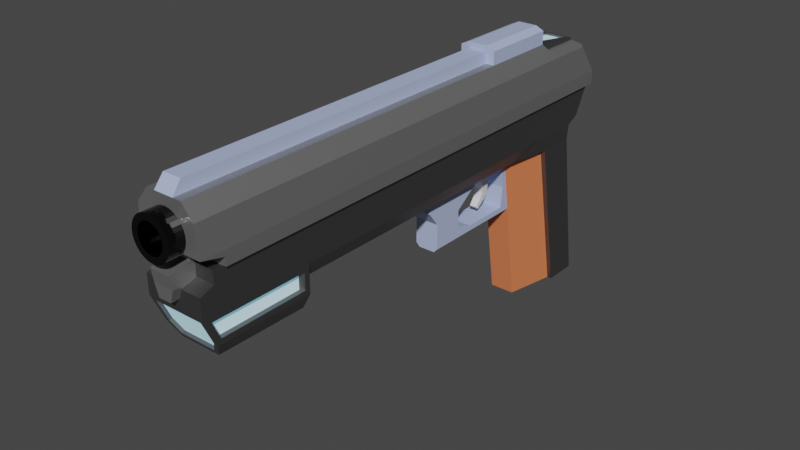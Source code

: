 # Source: pistol.blend  (saved by Blender 3.3.6; exported with 4.5.12 LTS)
import bpy
from mathutils import Matrix  # noqa: F401  (used for matrix-valued properties, if any)

bpy.ops.wm.read_factory_settings(use_empty=True)
scene = bpy.context.scene
scene.name = 'Scene'

# ---- collections
col_collection = bpy.data.collections.new('Collection'); scene.collection.children.link(col_collection)

# ---- materials (node trees are filled in below, after node groups)
mat_metal2 = bpy.data.materials.new('Metal2')
mat_wood = bpy.data.materials.new('Wood')
mat_wood.alpha_threshold = 0.0
mat_wood.roughness = 0.5
mat_wood.line_color = (0.0, 0.0, 0.0, 1.0)
mat_metal3 = bpy.data.materials.new('Metal3')
mat_metal3.alpha_threshold = 0.0
mat_metal3.roughness = 0.5
mat_metal3.line_color = (0.0, 0.0, 0.0, 1.0)
mat_display = bpy.data.materials.new('Display')
mat_metal = bpy.data.materials.new('Metal')
mat_metal.alpha_threshold = 0.0
mat_metal.roughness = 0.5
mat_metal.line_color = (0.0, 0.0, 0.0, 1.0)
mat_black = bpy.data.materials.new('Black')

# ---- material node trees
mat_metal2.use_nodes = True; mat_metal2.node_tree.nodes.clear()
_N = mat_metal2.node_tree.nodes; _L = mat_metal2.node_tree.links
n0 = _N.new('ShaderNodeBsdfPrincipled'); n0.name = 'Principled BSDF'; n0.location = (10, 300)
n0.distribution = 'GGX'
n0.subsurface_method = 'RANDOM_WALK_SKIN'
n0.inputs[0].default_value = (0.1902, 0.1902, 0.1902, 1.0)
n0.inputs[1].default_value = 0.9534
n0.inputs[3].default_value = 1.45
n0.inputs[27].default_value = (0.0, 0.0, 0.0, 1.0)
n0.inputs[28].default_value = 1.0
n1 = _N.new('ShaderNodeOutputMaterial'); n1.name = 'Material Output'; n1.location = (300, 300)
_L.new(n0.outputs[0], n1.inputs[0])
n1.is_active_output = True
mat_wood.use_nodes = True; mat_wood.node_tree.nodes.clear()
_N = mat_wood.node_tree.nodes; _L = mat_wood.node_tree.links
n0 = _N.new('ShaderNodeOutputMaterial'); n0.name = 'Material Output'; n0.location = (300, 300)
n1 = _N.new('ShaderNodeBsdfPrincipled'); n1.name = 'Principled BSDF'; n1.location = (10, 300)
n1.distribution = 'GGX'
n1.subsurface_method = 'RANDOM_WALK_SKIN'
n1.inputs[0].default_value = (0.8, 0.2119, 0.08441, 1.0)
n1.inputs[3].default_value = 1.45
n1.inputs[27].default_value = (0.0, 0.0, 0.0, 1.0)
n1.inputs[28].default_value = 1.0
_L.new(n1.outputs[0], n0.inputs[0])
n0.is_active_output = True
mat_metal3.use_nodes = True; mat_metal3.node_tree.nodes.clear()
_N = mat_metal3.node_tree.nodes; _L = mat_metal3.node_tree.links
n0 = _N.new('ShaderNodeOutputMaterial'); n0.name = 'Material Output'; n0.location = (300, 300)
n1 = _N.new('ShaderNodeBsdfPrincipled'); n1.name = 'Principled BSDF'; n1.location = (10, 300)
n1.distribution = 'GGX'
n1.subsurface_method = 'RANDOM_WALK_SKIN'
n1.inputs[0].default_value = (0.4498, 0.5265, 0.8, 1.0)
n1.inputs[3].default_value = 1.45
n1.inputs[27].default_value = (0.0, 0.0, 0.0, 1.0)
n1.inputs[28].default_value = 1.0
_L.new(n1.outputs[0], n0.inputs[0])
n0.is_active_output = True
mat_display.use_nodes = True; mat_display.node_tree.nodes.clear()
_N = mat_display.node_tree.nodes; _L = mat_display.node_tree.links
n0 = _N.new('ShaderNodeBsdfPrincipled'); n0.name = 'Principled BSDF'; n0.location = (10, 300)
n0.distribution = 'GGX'
n0.subsurface_method = 'RANDOM_WALK_SKIN'
n0.inputs[3].default_value = 1.45
n0.inputs[13].default_value = 0.3083
n0.inputs[27].default_value = (0.1127, 0.3199, 0.42, 1.0)
n0.inputs[28].default_value = 1.0
n1 = _N.new('ShaderNodeOutputMaterial'); n1.name = 'Material Output'; n1.location = (300, 300)
_L.new(n0.outputs[0], n1.inputs[0])
n1.is_active_output = True
mat_metal.use_nodes = True; mat_metal.node_tree.nodes.clear()
_N = mat_metal.node_tree.nodes; _L = mat_metal.node_tree.links
n0 = _N.new('ShaderNodeOutputMaterial'); n0.name = 'Material Output'; n0.location = (300, 300)
n1 = _N.new('ShaderNodeBsdfPrincipled'); n1.name = 'Principled BSDF'; n1.location = (10, 300)
n1.distribution = 'GGX'
n1.subsurface_method = 'RANDOM_WALK_SKIN'
n1.inputs[0].default_value = (0.4109, 0.4109, 0.4109, 1.0)
n1.inputs[1].default_value = 0.8394
n1.inputs[3].default_value = 1.45
n1.inputs[27].default_value = (0.0, 0.0, 0.0, 1.0)
n1.inputs[28].default_value = 1.0
_L.new(n1.outputs[0], n0.inputs[0])
n0.is_active_output = True
mat_black.use_nodes = True; mat_black.node_tree.nodes.clear()
_N = mat_black.node_tree.nodes; _L = mat_black.node_tree.links
n0 = _N.new('ShaderNodeBsdfPrincipled'); n0.name = 'Principled BSDF'; n0.location = (10, 300)
n0.distribution = 'GGX'
n0.subsurface_method = 'RANDOM_WALK_SKIN'
n0.inputs[0].default_value = (0.04955, 0.04955, 0.04955, 1.0)
n0.inputs[1].default_value = 1.0
n0.inputs[2].default_value = 0.09585
n0.inputs[3].default_value = 1.45
n0.inputs[27].default_value = (0.0, 0.0, 0.0, 1.0)
n0.inputs[28].default_value = 1.0
n1 = _N.new('ShaderNodeOutputMaterial'); n1.name = 'Material Output'; n1.location = (300, 300)
_L.new(n0.outputs[0], n1.inputs[0])
n1.is_active_output = True

# ---- world
world_world = bpy.data.worlds.new('World'); scene.world = world_world
world_world.use_nodes = True; world_world.node_tree.nodes.clear()
_N = world_world.node_tree.nodes; _L = world_world.node_tree.links
n0 = _N.new('ShaderNodeOutputWorld'); n0.name = 'World Output'; n0.location = (300, 300)
n1 = _N.new('ShaderNodeBackground'); n1.name = 'Background'; n1.location = (10, 300)
n1.inputs[0].default_value = (0.05088, 0.05088, 0.05088, 1.0)
_L.new(n1.outputs[0], n0.inputs[0])
n0.is_active_output = True
world_world.color = (0.05088, 0.05088, 0.05088)
world_world.use_sun_shadow = False
world_world.sun_shadow_jitter_overblur = 0.0

# ---- meshes
me_cube_002 = bpy.data.meshes.new('Cube.002')
me_cube_002.from_pydata([(-0.2844, -3.266, -0.3045), (-0.2006, 0.4346, -0.2426), (-0.2844, 0.7761, 0.2561), (0.2844, -3.266, -0.3045), (0.2006, 0.4346, -0.2426), (0.2844, 0.7761, 0.2561), (-0.2844, -3.341, -0.1394), (-0.2844, 0.7761, -0.08765), (0.2844, 0.7761, -0.08765), (0.2844, -3.341, -0.1394), (-0.2006, -2.365, -0.2426), (-0.2844, -2.365, 0.2561), (0.2006, -2.365, -0.2426), (0.2844, -2.365, 0.2561), (0.2844, -2.417, -0.1394), (-0.2844, -2.417, -0.1394), (-0.2006, -2.365, -0.5042), (-0.1748, -3.251, -0.4577), (0.1748, -3.251, -0.4577), (0.2844, -2.417, -0.2979), (0.2006, -2.365, -0.5042), (-0.2844, -2.417, -0.2979), (0.2844, -3.421, 0.09309), (0.2844, -3.288, 0.2561), (-0.2844, -3.421, 0.09309), (-0.2844, -3.288, 0.2561), (-0.2844, -3.288, 0.1416), (0.2844, -3.288, 0.1416), (-0.2844, 1.335, 0.2561), (0.2844, 1.335, 0.2561), (0.2411, -3.403, -0.1271), (0.2411, -3.303, -0.3466), (-0.2411, -3.303, -0.3466), (-0.2411, -3.403, -0.1271), (0.2844, -2.365, -0.08765), (0.2844, -2.365, -0.3492), (-0.2844, -2.365, -0.08765), (-0.2844, -2.365, -0.3492), (0.2433, -3.314, -0.144), (0.2433, -3.243, -0.2998), (-0.2433, -3.243, -0.2998), (-0.2433, -3.314, -0.144), (0.2433, -2.442, -0.144), (0.2433, -2.442, -0.2935), (-0.2433, -2.442, -0.144), (-0.2433, -2.442, -0.2935), (0.271, 0.885, -0.2426), (-0.271, 0.885, -0.2426), (-0.271, 1.171, -1.776), (0.271, 1.171, -1.776), (-0.1232, 0.4346, -0.2426), (0.1232, 0.4346, -0.2426), (-0.1232, 0.671, -1.776), (0.1232, 0.671, -1.776), (0.2241, 0.885, -0.2426), (-0.2241, 0.885, -0.2426), (-0.2241, 1.171, -1.776), (0.2241, 1.171, -1.776), (-0.09897, -1.313, 0.1323), (0.09897, -1.313, 0.1323), (-0.06073, -1.313, 0.01977), (0.06073, -1.313, 0.01977), (0.09538, 1.409, 0.1929), (-0.09538, 1.409, 0.1929), (0.09538, 1.455, 0.1357), (-0.09538, 1.455, 0.1357), (-0.09034, -3.421, 0.09309), (0.06073, -3.421, 0.005959), (0.09034, -3.421, 0.09309), (-0.06073, -3.421, 0.005959), (-0.09897, -3.35, 0.1189), (-0.09897, -3.288, 0.1416), (0.09897, -3.35, 0.1189), (0.09897, -3.288, 0.1416), (-0.09538, 1.547, 0.1356), (-0.09538, 1.577, 0.1928), (-0.09538, 1.61, 0.2561), (0.09538, 1.577, 0.1928), (0.09538, 1.61, 0.2561), (0.09538, 1.547, 0.1356), (-0.09538, 1.409, 0.2561), (0.09538, 1.409, 0.2561), (0.09897, -3.288, 0.2155), (-0.09897, -3.288, 0.2155), (0.09897, -3.288, 0.2561), (-0.09897, -3.288, 0.2561), (-0.09897, -2.365, 0.2561), (0.09897, -2.365, 0.2561), (-0.09897, -3.2, 0.2561), (0.09897, -3.2, 0.2561), (-0.09897, -1.264, 0.2561), (0.09897, -1.264, 0.2561), (-0.2844, -3.299, -0.3565), (-0.2844, -3.421, -0.08765), (0.2844, -3.421, -0.08765), (0.2844, -3.299, -0.3565), (-0.2006, -3.233, -0.4969), (0.2006, -3.233, -0.4969), (0.2411, -3.275, -0.3334), (-0.2411, -3.275, -0.3334), (-0.2411, -3.375, -0.1139), (0.2411, -3.375, -0.1139), (-0.1748, -3.223, -0.4445), (0.1748, -3.223, -0.4445), (-0.2183, 1.335, -0.2426), (-0.271, 1.277, -0.2426), (0.2183, 1.335, -0.2426), (0.271, 1.277, -0.2426), (-0.2844, 1.276, -0.08765), (-0.2317, 1.335, -0.08765), (0.2844, 1.276, -0.08765), (0.2317, 1.335, -0.08765), (-0.2317, 1.61, 0.2561), (-0.2844, 1.551, 0.2561), (0.2844, 1.551, 0.2561), (0.2317, 1.61, 0.2561), (-0.2844, 1.399, -0.03014), (-0.2317, 1.458, -0.03153), (0.2844, 1.399, -0.03014), (0.2317, 1.458, -0.03153), (-0.271, 1.515, -1.776), (-0.2183, 1.573, -1.776), (0.2183, 1.573, -1.776), (0.271, 1.515, -1.776)], [], [(36, 11, 2, 7), (8, 46, 107, 110), (34, 13, 23, 27, 22, 94), (17, 18, 103, 102), (6, 15, 44, 41), (111, 109, 117, 119), (10, 36, 7, 1), (12, 34, 35, 20), (4, 8, 34, 12), (1, 4, 12, 10), (8, 5, 13, 34), (93, 24, 26, 25, 11, 36), (16, 20, 97, 96), (20, 35, 95, 97), (96, 92, 37, 16), (31, 30, 101, 98), (21, 0, 40, 45), (36, 10, 16, 37), (10, 12, 20, 16), (66, 24, 93, 94, 22, 68, 67, 69), (71, 26, 24, 66, 70), (68, 22, 27, 73, 72), (7, 2, 28, 108), (47, 7, 108, 105), (29, 110, 118, 114), (2, 5, 29, 28), (1, 7, 47), (5, 8, 110, 29), (49, 48, 120, 121, 122, 123), (115, 119, 117, 112, 76, 75, 74, 79, 77, 78), (112, 113, 28, 29, 114, 115, 78, 81, 80, 76), (108, 28, 113, 116), (3, 9, 94, 95), (6, 0, 92, 93), (9, 14, 34, 94), (14, 19, 35, 34), (15, 6, 93, 36), (21, 15, 36, 37), (0, 21, 37, 92), (19, 3, 95, 35), (41, 44, 45, 40), (42, 38, 39, 43), (14, 9, 38, 42), (9, 3, 39, 38), (3, 19, 43, 39), (15, 21, 45, 44), (19, 14, 42, 43), (0, 6, 41, 40), (25, 26, 71, 83, 85), (73, 27, 23, 84, 82), (4, 1, 50, 51), (104, 109, 111, 106), (46, 4, 51, 54), (48, 47, 105, 120), (46, 8, 4), (107, 46, 49, 123), (47, 48, 56, 55), (53, 52, 56, 57), (51, 50, 52, 53), (50, 55, 56, 52), (57, 54, 51, 53), (1, 47, 55, 50), (49, 46, 54, 57), (11, 25, 85, 88, 86), (84, 23, 13, 87, 89), (87, 13, 5, 2, 11, 86, 90, 91), (71, 70, 58, 90, 86, 88, 83), (58, 59, 91, 90), (84, 89, 82), (66, 69, 60, 58, 70), (85, 83, 88), (91, 59, 72, 73, 82, 89, 87), (67, 61, 60, 69), (59, 61, 67, 68, 72), (58, 60, 61, 59), (62, 63, 80, 81), (78, 77, 62, 81), (80, 63, 75, 76), (74, 65, 64, 79), (63, 65, 74, 75), (64, 62, 77, 79), (62, 64, 65, 63), (32, 33, 93, 92), (30, 31, 95, 94), (33, 30, 94, 93), (17, 32, 92, 96), (18, 17, 96, 97), (31, 18, 97, 95), (98, 101, 100, 99), (98, 99, 102, 103), (30, 33, 100, 101), (33, 32, 99, 100), (18, 31, 98, 103), (32, 17, 102, 99), (105, 108, 109, 104), (108, 116, 117, 109), (107, 123, 122, 106), (111, 119, 118, 110), (114, 118, 119, 115), (106, 111, 110, 107), (112, 117, 116, 113), (104, 121, 120, 105), (104, 106, 122, 121)])
me_cube_002.polygons.foreach_set('material_index', [0, 0, 0, 0, 0, 0, 0, 0, 0, 0, 0, 0, 0, 0, 0, 0, 0, 0, 0, 0, 0, 0, 0, 0, 0, 0, 0, 0, 0, 0, 0, 0, 0, 0, 0, 0, 0, 0, 0, 0, 3, 3, 0, 0, 0, 0, 0, 0, 0, 0, 0, 0, 0, 0, 0, 0, 0, 1, 1, 1, 1, 0, 0, 0, 0, 0, 0, 0, 0, 0, 0, 0, 0, 0, 0, 0, 0, 0, 0, 0, 0, 0, 0, 0, 0, 0, 0, 0, 3, 3, 0, 0, 0, 0, 0, 0, 0, 0, 0, 0, 0, 0, 0])
_uv = me_cube_002.uv_layers.new(name='UVMap')
_uv.uv.foreach_set('vector', [0.5, 0.05972, 0.625, 0.05972, 0.625, 0.25, 0.5, 0.25, 0.5, 0.5, 0.375, 0.5, 0.375, 0.5, 0.5, 0.5, 0.5, 0.6903, 0.625, 0.6903, 0.625, 0.7425, 0.5834, 0.7425, 0.5657, 0.75, 0.5, 0.75, 0.375, 0.9744, 0.375, 0.7756, 0.375, 0.7756, 0.375, 0.9744, 0.5, 0.003288, 0.5, 0.05667, 0.5, 0.05667, 0.5, 0.003288, 0.5, 0.4768, 0.5, 0.2732, 0.5, 0.2732, 0.5, 0.4768, 0.375, 0.05972, 0.5, 0.05972, 0.5, 0.25, 0.375, 0.25, 0.375, 0.6903, 0.5, 0.6903, 0.5, 0.6903, 0.375, 0.6903, 0.375, 0.5, 0.5, 0.5, 0.5, 0.6903, 0.375, 0.6903, 0.125, 0.5, 0.375, 0.5, 0.375, 0.6903, 0.125, 0.6903, 0.5, 0.5, 0.625, 0.5, 0.625, 0.6903, 0.5, 0.6903, 0.5, 0.0, 0.5657, 0.0, 0.5834, 0.007524, 0.625, 0.007524, 0.625, 0.05972, 0.5, 0.05972, 0.125, 0.6903, 0.375, 0.6903, 0.375, 0.75, 0.125, 0.75, 0.375, 0.6903, 0.5, 0.6903, 0.5, 0.75, 0.375, 0.75, 0.375, 0.0, 0.5, 0.0, 0.5, 0.05972, 0.375, 0.05972, 0.375, 0.7709, 0.4817, 0.769, 0.4817, 0.769, 0.375, 0.7709, 0.5, 0.05654, 0.5, 0.003425, 0.5, 0.003425, 0.5, 0.05654, 0.5, 0.05972, 0.375, 0.05972, 0.375, 0.05972, 0.5, 0.05972, 0.125, 0.6903, 0.375, 0.6903, 0.375, 0.6903, 0.125, 0.6903, 0.5657, 0.2559, 0.5657, 0.0, 0.5, 1.0, 0.5, 0.75, 0.5657, 0.75, 0.5657, 0.4941, 0.534, 0.6448, 0.534, 0.5873, 0.5834, 0.2471, 0.5834, 0.007524, 0.5657, 0.0, 0.5657, 0.2559, 0.5751, 0.2459, 0.5657, 0.4941, 0.5657, 0.75, 0.5834, 0.7425, 0.5834, 0.5029, 0.5751, 0.5041, 0.5, 0.25, 0.625, 0.25, 0.625, 0.25, 0.5, 0.25, 0.375, 0.25, 0.5, 0.25, 0.5, 0.25, 0.375, 0.25, 0.625, 0.5, 0.5044, 0.5, 0.5114, 0.5, 0.625, 0.5, 0.875, 0.5, 0.625, 0.5, 0.625, 0.5, 0.875, 0.5, 0.375, 0.25, 0.5, 0.25, 0.375, 0.25, 0.625, 0.5, 0.5, 0.5, 0.5, 0.5, 0.625, 0.5, 0.375, 0.5, 0.125, 0.5, 0.125, 0.5, 0.1493, 0.5, 0.3507, 0.5, 0.375, 0.5, 0.625, 0.4768, 0.5, 0.4768, 0.5, 0.2732, 0.625, 0.2732, 0.625, 0.3331, 0.5975, 0.3331, 0.5726, 0.3331, 0.5726, 0.4169, 0.5975, 0.4169, 0.625, 0.4169, 0.8518, 0.5, 0.875, 0.5, 0.875, 0.5, 0.625, 0.5, 0.625, 0.5, 0.6482, 0.5, 0.7081, 0.5, 0.7081, 0.5, 0.7919, 0.5, 0.7919, 0.5, 0.5044, 0.25, 0.625, 0.25, 0.625, 0.25, 0.5114, 0.25, 0.5, 0.7466, 0.5, 0.7467, 0.5, 0.75, 0.5, 0.75, 0.5, 0.003288, 0.5, 0.003425, 0.5, 0.0, 0.5, 0.0, 0.5, 0.7467, 0.5, 0.6933, 0.5, 0.6903, 0.5, 0.75, 0.5, 0.6933, 0.5, 0.6935, 0.5, 0.6903, 0.5, 0.6903, 0.5, 0.05667, 0.5, 0.003288, 0.5, 0.0, 0.5, 0.05972, 0.5, 0.05654, 0.5, 0.05667, 0.5, 0.05972, 0.5, 0.05972, 0.5, 0.003425, 0.5, 0.05654, 0.5, 0.05972, 0.5, 0.0, 0.5, 0.6935, 0.5, 0.7466, 0.5, 0.75, 0.5, 0.6903, 0.5, 0.003288, 0.5, 0.05667, 0.5, 0.05654, 0.5, 0.003425, 0.5, 0.6933, 0.5, 0.7467, 0.5, 0.7466, 0.5, 0.6935, 0.5, 0.6933, 0.5, 0.7467, 0.5, 0.7467, 0.5, 0.6933, 0.5, 0.7467, 0.5, 0.7466, 0.5, 0.7466, 0.5, 0.7467, 0.5, 0.7466, 0.5, 0.6935, 0.5, 0.6935, 0.5, 0.7466, 0.5, 0.05667, 0.5, 0.05654, 0.5, 0.05654, 0.5, 0.05667, 0.5, 0.6935, 0.5, 0.6933, 0.5, 0.6933, 0.5, 0.6935, 0.5, 0.003425, 0.5, 0.003288, 0.5, 0.003288, 0.5, 0.003425, 0.625, 0.007524, 0.5834, 0.007524, 0.5834, 0.2471, 0.6102, 0.2471, 0.625, 0.2471, 0.5834, 0.5029, 0.5834, 0.7425, 0.625, 0.7425, 0.625, 0.5029, 0.6102, 0.5029, 0.375, 0.5, 0.125, 0.5, 0.125, 0.5, 0.375, 0.5, 0.375, 0.2743, 0.5, 0.2732, 0.5, 0.4768, 0.375, 0.4757, 0.375, 0.5, 0.375, 0.5, 0.375, 0.5, 0.375, 0.5, 0.375, 0.25, 0.375, 0.25, 0.375, 0.25, 0.375, 0.25, 0.375, 0.5, 0.5, 0.5, 0.375, 0.5, 0.375, 0.5, 0.375, 0.5, 0.375, 0.5, 0.375, 0.5, 0.375, 0.25, 0.375, 0.25, 0.375, 0.25, 0.375, 0.25, 0.375, 0.5, 0.125, 0.5, 0.125, 0.5, 0.375, 0.5, 0.375, 0.5, 0.125, 0.5, 0.125, 0.5, 0.375, 0.5, 0.375, 0.25, 0.375, 0.25, 0.375, 0.25, 0.375, 0.25, 0.375, 0.5, 0.375, 0.5, 0.375, 0.5, 0.375, 0.5, 0.375, 0.25, 0.375, 0.25, 0.375, 0.25, 0.375, 0.25, 0.375, 0.5, 0.375, 0.5, 0.375, 0.5, 0.375, 0.5, 0.625, 0.05972, 0.625, 0.007524, 0.625, 0.2471, 0.625, 0.2481, 0.625, 0.2653, 0.625, 0.5029, 0.625, 0.7425, 0.625, 0.6903, 0.625, 0.4847, 0.625, 0.5019, 0.625, 0.4847, 0.625, 0.6903, 0.625, 0.5, 0.625, 0.25, 0.625, 0.05972, 0.625, 0.2653, 0.625, 0.2882, 0.625, 0.4618, 0.2083, 0.7406, 0.2083, 0.7414, 0.2083, 0.625, 0.2083, 0.625, 0.2083, 0.6961, 0.2083, 0.75, 0.2083, 0.75, 0.0, 0.0, 0.0, 0.0, 0.0, 0.0, 0.0, 0.0, 0.3523, 0.6334, 0.2917, 0.75, 0.2917, 0.75, 0.2083, 0.7455, 0.2083, 0.7455, 0.2083, 0.625, 0.2083, 0.625, 0.2083, 0.7414, 0.3073, 0.5215, 0.2083, 0.75, 0.2083, 0.75, 0.2917, 0.625, 0.2917, 0.625, 0.2917, 0.7414, 0.2917, 0.7406, 0.2917, 0.75, 0.2917, 0.75, 0.2917, 0.6961, 0.2917, 0.7455, 0.2917, 0.625, 0.2083, 0.625, 0.2083, 0.7455, 0.2917, 0.625, 0.2917, 0.625, 0.2917, 0.7455, 0.2917, 0.7455, 0.2917, 0.7414, 0.0, 0.0, 0.0, 0.0, 0.0, 0.0, 0.0, 0.0, 0.0, 0.0, 0.0, 0.0, 0.0, 0.0, 0.0, 0.0, 0.0, 0.0, 0.0, 0.0, 0.0, 0.0, 0.0, 0.0, 0.0, 0.0, 0.0, 0.0, 0.0, 0.0, 0.0, 0.0, 0.0, 0.0, 0.0, 0.0, 0.0, 0.0, 0.0, 0.0, 0.0, 0.0, 0.0, 0.0, 0.0, 0.0, 0.0, 0.0, 0.0, 0.0, 0.0, 0.0, 0.0, 0.0, 0.0, 0.0, 0.0, 0.0, 0.0, 0.0, 0.0, 0.0, 0.0, 0.0, 0.375, 0.9791, 0.4817, 0.981, 0.5, 1.0, 0.375, 1.0, 0.4817, 0.769, 0.375, 0.7709, 0.375, 0.75, 0.5, 0.75, 0.4817, 0.981, 0.4817, 0.769, 0.5, 0.75, 0.5, 1.0, 0.375, 0.9744, 0.375, 0.9791, 0.375, 1.0, 0.375, 1.0, 0.375, 0.7756, 0.375, 0.9744, 0.375, 1.0, 0.375, 0.75, 0.375, 0.7709, 0.375, 0.7756, 0.375, 0.75, 0.375, 0.75, 0.375, 0.7709, 0.4817, 0.769, 0.4817, 0.981, 0.375, 0.9791, 0.375, 0.7709, 0.375, 0.9791, 0.375, 0.9744, 0.375, 0.7756, 0.4817, 0.769, 0.4817, 0.981, 0.4817, 0.981, 0.4817, 0.769, 0.4817, 0.981, 0.375, 0.9791, 0.375, 0.9791, 0.4817, 0.981, 0.375, 0.7756, 0.375, 0.7709, 0.375, 0.7709, 0.375, 0.7756, 0.375, 0.9791, 0.375, 0.9744, 0.375, 0.9744, 0.375, 0.9791, 0.375, 0.25, 0.5, 0.25, 0.5, 0.2732, 0.375, 0.2743, 0.5044, 0.25, 0.5114, 0.25, 0.5, 0.2732, 0.5, 0.2732, 0.375, 0.5, 0.375, 0.5, 0.375, 0.4757, 0.375, 0.4757, 0.5, 0.4768, 0.5, 0.4768, 0.5114, 0.5, 0.5044, 0.5, 0.625, 0.5, 0.5114, 0.5, 0.5, 0.4768, 0.625, 0.4768, 0.375, 0.4757, 0.5, 0.4768, 0.5, 0.5, 0.375, 0.5, 0.625, 0.2732, 0.5, 0.2732, 0.5114, 0.25, 0.625, 0.25, 0.375, 0.2743, 0.375, 0.2743, 0.375, 0.25, 0.375, 0.25, 0.375, 0.2743, 0.375, 0.4757, 0.375, 0.4757, 0.375, 0.2743])
me_cube_002.materials.append(mat_metal2)
me_cube_002.materials.append(mat_wood)
me_cube_002.materials.append(mat_metal3)
me_cube_002.materials.append(mat_display)
me_cube_002.update()
me_cube_003 = bpy.data.meshes.new('Cube.003')
me_cube_003.from_pydata([(-0.3181, -3.198, 0.2568), (-0.1768, -3.42, 0.7956), (-0.3181, 0.8822, 0.2568), (-0.1768, 0.8824, 0.7956), (0.3181, -3.198, 0.2568), (0.1768, -3.42, 0.7956), (0.3181, 0.8822, 0.2568), (0.1768, 0.8824, 0.7956), (-0.2833, -3.42, 0.6605), (-0.2833, 0.8824, 0.6605), (0.2833, 0.8824, 0.6605), (0.2833, -3.42, 0.6605), (0.171, 0.8822, 0.2568), (-0.171, 0.8822, 0.2568), (-0.09502, 0.8824, 0.7956), (0.09502, 0.8824, 0.7956), (-0.09897, -3.198, 0.2568), (0.09897, -3.198, 0.2568), (0.09502, -3.42, 0.7956), (-0.09502, -3.42, 0.7956), (0.1523, -3.42, 0.6605), (-0.1523, -3.42, 0.6605), (0.1768, 1.43, 0.6999), (-0.3181, 0.1077, 0.2568), (-0.1768, 0.108, 0.7956), (0.3181, 0.1077, 0.2568), (0.1768, 0.108, 0.7956), (0.2833, 0.108, 0.6605), (-0.2833, 0.108, 0.6605), (0.09502, 0.108, 0.7956), (-0.09502, 0.108, 0.7956), (-0.09897, -1.264, 0.2568), (0.09897, -1.264, 0.2568), (0.08911, -3.334, 0.906), (-0.08911, -3.334, 0.906), (0.08911, 0.1164, 0.906), (-0.08911, 0.1164, 0.906), (-0.3181, 0.8822, 0.3895), (0.3181, 0.8822, 0.3895), (0.3181, -3.42, 0.3895), (-0.3181, -3.42, 0.3895), (-0.1768, 1.43, 0.6999), (0.09897, -3.42, 0.3895), (-0.09897, -3.42, 0.3895), (-0.3181, 0.1077, 0.3895), (0.3181, 0.1077, 0.3895), (-0.3181, -3.198, 0.3363), (0.3181, -3.198, 0.3363), (-0.3181, 0.991, 0.2568), (-0.1768, 0.9912, 0.7), (0.3181, 0.991, 0.2568), (0.1768, 0.9912, 0.7), (-0.2833, 0.9912, 0.6604), (0.2833, 0.9912, 0.6604), (0.09538, 1.409, 0.2568), (-0.09538, 1.409, 0.2568), (-0.09502, 0.9912, 0.7), (0.09502, 0.9912, 0.7), (-0.3181, 0.991, 0.3894), (0.3181, 0.991, 0.3894), (0.09538, 1.633, 0.2566), (-0.09538, 1.633, 0.2566), (-0.09502, 1.43, 0.6999), (0.09502, 1.43, 0.6999), (-0.1523, 1.477, 0.6603), (0.1523, 1.477, 0.6603), (-0.171, 1.633, 0.3893), (0.171, 1.633, 0.3893), (-0.1768, 0.8824, 0.9253), (0.1768, 0.8824, 0.9253), (-0.09502, 0.8824, 0.9624), (0.09502, 0.8824, 0.9624), (-0.1768, 0.108, 0.9253), (0.1768, 0.108, 0.9253), (0.09502, 0.108, 0.9624), (-0.09502, 0.108, 0.9624), (-0.09897, -3.198, 0.3363), (0.09897, -3.198, 0.3363), (-0.09897, -3.501, 0.1179), (0.09897, -3.501, 0.1179), (-0.09897, -1.313, 0.1323), (0.09897, -1.313, 0.1323), (0.09897, -3.327, 0.2857), (-0.09897, -3.327, 0.2857), (-0.09897, -3.52, 0.2407), (0.09897, -3.52, 0.2407), (-0.09897, -3.312, 0.3635), (0.09897, -3.312, 0.3635), (-0.06073, -3.5, 0.005444), (0.06073, -3.5, 0.005444), (-0.06073, -1.313, 0.01977), (0.06073, -1.313, 0.01977), (-0.1286, 1.521, 0.6578), (0.1286, 1.521, 0.6578), (-0.1445, 1.653, 0.4288), (0.1445, 1.653, 0.4288), (0.09538, 1.409, 0.1929), (-0.09538, 1.409, 0.1929), (0.09538, 1.633, 0.1928), (-0.09538, 1.633, 0.1928), (0.09538, 1.455, 0.1357), (-0.09538, 1.455, 0.1357), (0.09538, 1.548, 0.1356), (-0.09538, 1.548, 0.1356), (0.2735, 1.633, 0.2566), (0.3181, 1.586, 0.2567), (-0.3181, 1.586, 0.2567), (-0.2735, 1.633, 0.2566), (-0.2386, 1.477, 0.6603), (-0.2833, 1.43, 0.6603), (-0.2448, 1.46, 0.6746), (0.2833, 1.43, 0.6603), (0.2386, 1.477, 0.6603), (0.2448, 1.46, 0.6746), (-0.2735, 1.633, 0.3893), (-0.3181, 1.586, 0.3893), (0.2735, 1.633, 0.3893), (0.3181, 1.586, 0.3893)], [], [(28, 24, 3, 9), (10, 38, 59, 53), (27, 26, 5, 11), (21, 19, 1, 8), (32, 25, 4, 17), (30, 24, 1, 19), (43, 21, 8, 40), (45, 27, 11, 39), (2, 37, 58, 48), (44, 28, 9, 37), (3, 14, 56, 49), (37, 9, 52, 58), (39, 11, 20, 42), (42, 20, 21, 43), (26, 29, 18, 5), (19, 18, 33, 34), (23, 31, 16, 0), (16, 31, 80, 78), (11, 5, 18, 20), (20, 18, 19, 21), (15, 7, 51, 57), (38, 6, 50, 59), (15, 14, 70, 71), (29, 26, 73, 74), (40, 8, 28, 44), (38, 10, 27, 45), (14, 3, 68, 70), (10, 7, 26, 27), (8, 1, 24, 28), (35, 36, 34, 33), (18, 29, 35, 33), (29, 30, 36, 35), (30, 19, 34, 36), (4, 47, 77, 17), (12, 13, 55, 54), (37, 2, 23, 44), (25, 45, 39, 47, 4), (46, 40, 44, 23, 0), (46, 76, 43, 40), (7, 10, 53, 51), (6, 38, 45, 25), (13, 2, 48, 55), (61, 60, 98, 99), (52, 49, 41, 110, 109), (53, 59, 117, 111), (108, 110, 41, 62, 64), (104, 60, 67, 116), (56, 57, 63, 62), (57, 51, 22, 63), (50, 54, 60, 104, 105), (49, 56, 62, 41), (14, 15, 57, 56), (9, 3, 49, 52), (6, 12, 54, 50), (67, 65, 112, 116), (58, 52, 109, 115), (64, 65, 93, 92), (114, 108, 64, 66), (64, 62, 63, 65), (55, 48, 106, 107, 61), (60, 61, 66, 67), (48, 58, 115, 106), (65, 63, 22, 113, 112), (51, 53, 111, 113, 22), (107, 114, 66, 61), (71, 70, 75, 74), (69, 71, 74, 73), (70, 68, 72, 75), (24, 30, 75, 72), (26, 7, 69, 73), (7, 15, 71, 69), (30, 29, 74, 75), (3, 24, 72, 68), (16, 76, 46, 0), (31, 32, 81, 80), (17, 77, 82, 85, 79), (42, 77, 47, 39), (78, 80, 90, 88), (79, 85, 84, 78), (83, 84, 85, 82), (76, 16, 78, 84, 83), (32, 17, 79, 81), (42, 43, 86, 87), (77, 42, 87, 82), (87, 86, 83, 82), (43, 76, 83, 86), (90, 91, 89, 88), (81, 79, 89, 91), (79, 78, 88, 89), (80, 81, 91, 90), (94, 92, 93, 95), (65, 67, 95, 93), (67, 66, 94, 95), (66, 64, 92, 94), (99, 98, 102, 103), (54, 55, 97, 96), (60, 54, 96, 98), (55, 61, 99, 97), (100, 101, 103, 102), (97, 99, 103, 101), (98, 96, 100, 102), (96, 97, 101, 100), (2, 13, 12, 6, 25, 23), (32, 31, 23, 25), (108, 109, 110), (111, 112, 113), (104, 116, 117, 105), (108, 114, 115, 109), (111, 117, 116, 112), (106, 115, 114, 107), (59, 50, 105, 117)])
me_cube_003.polygons.foreach_set('material_index', [0, 0, 0, 0, 0, 0, 0, 0, 0, 0, 0, 0, 0, 0, 0, 1, 0, 0, 0, 0, 0, 0, 1, 1, 0, 0, 1, 0, 0, 1, 1, 0, 1, 0, 0, 0, 0, 0, 0, 0, 0, 0, 0, 0, 0, 0, 0, 0, 0, 0, 0, 0, 0, 0, 0, 0, 0, 0, 0, 0, 0, 0, 0, 0, 0, 1, 1, 1, 1, 1, 1, 1, 1, 0, 0, 0, 0, 0, 0, 0, 0, 0, 0, 0, 0, 0, 0, 0, 0, 0, 0, 0, 0, 0, 0, 0, 0, 0, 0, 0, 0, 0, 0, 0, 0, 0, 0, 0, 0, 0, 0])
_uv = me_cube_003.uv_layers.new(name='UVMap')
_uv.uv.foreach_set('vector', [0.5365, 0.125, 0.625, 0.125, 0.625, 0.25, 0.5365, 0.25, 0.5365, 0.5, 0.4558, 0.5, 0.4558, 0.5, 0.5365, 0.5, 0.5365, 0.625, 0.625, 0.625, 0.625, 0.75, 0.5365, 0.75, 0.5365, 0.9167, 0.625, 0.9167, 0.625, 1.0, 0.5365, 1.0, 0.2917, 0.625, 0.375, 0.625, 0.375, 0.75, 0.2917, 0.75, 0.7917, 0.625, 0.875, 0.625, 0.875, 0.75, 0.7917, 0.75, 0.4558, 0.9167, 0.5365, 0.9167, 0.5365, 1.0, 0.4558, 1.0, 0.4558, 0.625, 0.5365, 0.625, 0.5365, 0.75, 0.4558, 0.75, 0.0, 0.0, 0.4558, 0.25, 0.4558, 0.25, 0.0, 0.0, 0.4558, 0.125, 0.5365, 0.125, 0.5365, 0.25, 0.4558, 0.25, 0.875, 0.5, 0.7917, 0.5, 0.7917, 0.5, 0.875, 0.5, 0.4558, 0.25, 0.5365, 0.25, 0.5365, 0.25, 0.4558, 0.25, 0.4558, 0.75, 0.5365, 0.75, 0.5365, 0.8333, 0.4558, 0.8333, 0.4558, 0.8333, 0.5365, 0.8333, 0.5365, 0.9167, 0.4558, 0.9167, 0.625, 0.625, 0.7083, 0.625, 0.7083, 0.75, 0.625, 0.75, 0.625, 0.9167, 0.625, 0.8333, 0.625, 0.8333, 0.625, 0.9167, 0.125, 0.625, 0.2083, 0.625, 0.2083, 0.75, 0.125, 0.75, 0.2083, 0.75, 0.2083, 0.625, 0.2083, 0.625, 0.2083, 0.75, 0.5365, 0.75, 0.625, 0.75, 0.625, 0.8333, 0.5365, 0.8333, 0.5365, 0.8333, 0.625, 0.8333, 0.625, 0.9167, 0.5365, 0.9167, 0.7083, 0.5, 0.625, 0.5, 0.625, 0.5, 0.7083, 0.5, 0.4558, 0.5, 0.0, 0.0, 0.0, 0.0, 0.4558, 0.5, 0.7083, 0.5, 0.7917, 0.5, 0.7917, 0.5, 0.7083, 0.5, 0.7083, 0.625, 0.625, 0.625, 0.625, 0.625, 0.7083, 0.625, 0.4558, 0.0, 0.5365, 0.0, 0.5365, 0.125, 0.4558, 0.125, 0.4558, 0.5, 0.5365, 0.5, 0.5365, 0.625, 0.4558, 0.625, 0.7917, 0.5, 0.875, 0.5, 0.875, 0.5, 0.7917, 0.5, 0.5365, 0.5, 0.625, 0.5, 0.625, 0.625, 0.5365, 0.625, 0.5365, 0.0, 0.625, 0.0, 0.625, 0.125, 0.5365, 0.125, 0.7083, 0.625, 0.7917, 0.625, 0.7917, 0.75, 0.7083, 0.75, 0.7083, 0.75, 0.7083, 0.625, 0.7083, 0.625, 0.7083, 0.75, 0.7083, 0.625, 0.7917, 0.625, 0.7917, 0.625, 0.7083, 0.625, 0.7917, 0.625, 0.7917, 0.75, 0.7917, 0.75, 0.7917, 0.625, 0.375, 0.75, 0.4234, 0.74, 0.4234, 0.4967, 0.2917, 0.75, 0.0, 0.0, 0.0, 0.0, 0.0, 0.0, 0.0, 0.0, 0.4558, 0.25, 0.0, 0.0, 0.375, 0.125, 0.4154, 0.125, 0.375, 0.625, 0.4558, 0.625, 0.4558, 0.75, 0.4234, 0.74, 0.375, 0.75, 0.4234, 0.01002, 0.4558, 0.0, 0.4154, 0.125, 0.375, 0.125, 0.375, 0.0, 0.4234, 0.01002, 0.4234, 0.2533, 0.4558, 0.9167, 0.4558, 0.0, 0.625, 0.5, 0.5365, 0.5, 0.5365, 0.5, 0.625, 0.5, 0.0, 0.0, 0.4558, 0.5, 0.4558, 0.625, 0.375, 0.625, 0.0, 0.0, 0.0, 0.0, 0.0, 0.0, 0.0, 0.0, 0.0, 0.0, 0.0, 0.0, 0.0, 0.0, 0.0, 0.0, 0.5365, 0.25, 0.625, 0.25, 0.625, 0.25, 0.5685, 0.25, 0.5365, 0.25, 0.5365, 0.5, 0.4558, 0.5, 0.4558, 0.5, 0.5365, 0.5, 0.5365, 0.2784, 0.5685, 0.25, 0.625, 0.25, 0.625, 0.3333, 0.5365, 0.3333, 0.0, 0.0, 0.0, 0.0, 0.4558, 0.4167, 0.4558, 0.4747, 0.7917, 0.5, 0.7083, 0.5, 0.7083, 0.5, 0.7917, 0.5, 0.7083, 0.5, 0.625, 0.5, 0.625, 0.5, 0.7083, 0.5, 0.0, 0.0, 0.0, 0.0, 0.0, 0.0, 0.0, 0.0, 0.0, 0.0, 0.875, 0.5, 0.7917, 0.5, 0.7917, 0.5, 0.875, 0.5, 0.7917, 0.5, 0.7083, 0.5, 0.7083, 0.5, 0.7917, 0.5, 0.5365, 0.25, 0.625, 0.25, 0.625, 0.25, 0.5365, 0.25, 0.0, 0.0, 0.0, 0.0, 0.0, 0.0, 0.0, 0.0, 0.4558, 0.4167, 0.5365, 0.4167, 0.5365, 0.4716, 0.4558, 0.4747, 0.4558, 0.25, 0.5365, 0.25, 0.5365, 0.25, 0.4558, 0.25, 0.5365, 0.3333, 0.5365, 0.4167, 0.5365, 0.4167, 0.5365, 0.3333, 0.4558, 0.2753, 0.5365, 0.2784, 0.5365, 0.3333, 0.4558, 0.3333, 0.5365, 0.3333, 0.625, 0.3333, 0.625, 0.4167, 0.5365, 0.4167, 0.0, 0.0, 0.0, 0.0, 0.0, 0.0, 0.0, 0.0, 0.0, 0.0, 0.0, 0.0, 0.0, 0.0, 0.4558, 0.3333, 0.4558, 0.4167, 0.0, 0.0, 0.4558, 0.25, 0.4558, 0.25, 0.0, 0.0, 0.5365, 0.4167, 0.625, 0.4167, 0.625, 0.5, 0.5685, 0.5, 0.5365, 0.4716, 0.625, 0.5, 0.5365, 0.5, 0.5365, 0.5, 0.5685, 0.5, 0.625, 0.5, 0.0, 0.0, 0.4558, 0.2753, 0.4558, 0.3333, 0.0, 0.0, 0.7083, 0.5, 0.7917, 0.5, 0.7917, 0.625, 0.7083, 0.625, 0.625, 0.5, 0.7083, 0.5, 0.7083, 0.625, 0.625, 0.625, 0.7917, 0.5, 0.875, 0.5, 0.875, 0.625, 0.7917, 0.625, 0.875, 0.625, 0.7917, 0.625, 0.7917, 0.625, 0.875, 0.625, 0.625, 0.625, 0.625, 0.5, 0.625, 0.5, 0.625, 0.625, 0.625, 0.5, 0.7083, 0.5, 0.7083, 0.5, 0.625, 0.5, 0.7917, 0.625, 0.7083, 0.625, 0.7083, 0.625, 0.7917, 0.625, 0.625, 0.25, 0.625, 0.125, 0.625, 0.125, 0.625, 0.25, 0.2083, 0.75, 0.4234, 0.2533, 0.4234, 0.01002, 0.375, 0.0, 0.0, 0.0, 0.0, 0.0, 0.0, 0.0, 0.0, 0.0, 0.2917, 0.75, 0.4234, 0.4967, 0.4234, 0.4967, 0.4234, 0.4967, 0.2917, 0.75, 0.4558, 0.8333, 0.4234, 0.4967, 0.4234, 0.74, 0.4558, 0.75, 0.2083, 0.75, 0.2083, 0.625, 0.2083, 0.625, 0.2083, 0.75, 0.2917, 0.75, 0.4234, 0.4967, 0.4234, 0.2533, 0.2083, 0.75, 0.4558, 0.9167, 0.4234, 0.2533, 0.4234, 0.4967, 0.4558, 0.8333, 0.4234, 0.2533, 0.2083, 0.75, 0.2083, 0.75, 0.4234, 0.2533, 0.4234, 0.2533, 0.2917, 0.625, 0.2917, 0.75, 0.2917, 0.75, 0.2917, 0.625, 0.4558, 0.8333, 0.4558, 0.9167, 0.4558, 0.9167, 0.4558, 0.8333, 0.4234, 0.4967, 0.4558, 0.8333, 0.4558, 0.8333, 0.4234, 0.4967, 0.4558, 0.8333, 0.4558, 0.9167, 0.4558, 0.9167, 0.4558, 0.8333, 0.4558, 0.9167, 0.4234, 0.2533, 0.4558, 0.9167, 0.4558, 0.9167, 0.2083, 0.625, 0.2917, 0.625, 0.2917, 0.75, 0.2083, 0.75, 0.2917, 0.625, 0.2917, 0.75, 0.2917, 0.75, 0.2917, 0.625, 0.2917, 0.75, 0.2083, 0.75, 0.2083, 0.75, 0.2917, 0.75, 0.0, 0.0, 0.0, 0.0, 0.0, 0.0, 0.0, 0.0, 0.4558, 0.3333, 0.5365, 0.3333, 0.5365, 0.4167, 0.4558, 0.4167, 0.5365, 0.4167, 0.4558, 0.4167, 0.4558, 0.4167, 0.5365, 0.4167, 0.4558, 0.4167, 0.4558, 0.3333, 0.4558, 0.3333, 0.4558, 0.4167, 0.4558, 0.3333, 0.5365, 0.3333, 0.5365, 0.3333, 0.4558, 0.3333, 0.0, 0.0, 0.0, 0.0, 0.0, 0.0, 0.0, 0.0, 0.0, 0.0, 0.0, 0.0, 0.0, 0.0, 0.0, 0.0, 0.0, 0.0, 0.0, 0.0, 0.0, 0.0, 0.0, 0.0, 0.0, 0.0, 0.0, 0.0, 0.0, 0.0, 0.0, 0.0, 0.0, 0.0, 0.0, 0.0, 0.0, 0.0, 0.0, 0.0, 0.0, 0.0, 0.0, 0.0, 0.0, 0.0, 0.0, 0.0, 0.0, 0.0, 0.0, 0.0, 0.0, 0.0, 0.0, 0.0, 0.0, 0.0, 0.0, 0.0, 0.0, 0.0, 0.0, 0.0, 0.0, 0.0, 0.0, 0.0, 0.0, 0.0, 0.0, 0.0, 0.375, 0.625, 0.375, 0.125, 0.2917, 0.625, 0.2083, 0.625, 0.375, 0.125, 0.375, 0.625, 0.5365, 0.2784, 0.5427, 0.249, 0.5685, 0.25, 0.5365, 0.5, 0.5382, 0.5, 0.5685, 0.5, 0.0, 0.0, 0.4558, 0.4747, 0.4558, 0.5, 0.0, 0.0, 0.5365, 0.2784, 0.4558, 0.2753, 0.4558, 0.25, 0.5365, 0.25, 0.5365, 0.5, 0.4558, 0.5, 0.4558, 0.4747, 0.5365, 0.4716, 0.0, 0.0, 0.4558, 0.25, 0.4558, 0.2753, 0.0, 0.0, 0.4558, 0.5, 0.0, 0.0, 0.0, 0.0, 0.4558, 0.5])
me_cube_003.materials.append(mat_metal)
me_cube_003.materials.append(mat_metal3)
me_cube_003.update()
me_cylinder = bpy.data.meshes.new('Cylinder')
me_cylinder.from_pydata([(3.813e-09, 0.1918, -0.9199), (3.813e-09, 0.1918, 1.291), (0.03743, 0.1882, -0.9199), (0.03743, 0.1882, 1.291), (0.07342, 0.1772, -0.9199), (0.07342, 0.1772, 1.291), (0.1066, 0.1595, -0.9199), (0.1066, 0.1595, 1.291), (0.1357, 0.1357, -0.9199), (0.1357, 0.1357, 1.291), (0.1595, 0.1066, -0.9199), (0.1595, 0.1066, 1.291), (0.1772, 0.07342, -0.9199), (0.1772, 0.07342, 1.291), (0.1882, 0.03743, -0.9199), (0.1882, 0.03743, 1.291), (0.1918, 4.109e-08, -0.9199), (0.1918, -3.879e-08, 1.291), (0.1882, -0.03743, -0.9199), (0.1882, -0.03743, 1.291), (0.1772, -0.07342, -0.9199), (0.1772, -0.07342, 1.291), (0.1595, -0.1066, -0.9199), (0.1595, -0.1066, 1.291), (0.1357, -0.1357, -0.9199), (0.1357, -0.1357, 1.291), (0.1066, -0.1595, -0.9199), (0.1066, -0.1595, 1.291), (0.07342, -0.1772, -0.9199), (0.07342, -0.1772, 1.291), (0.03743, -0.1882, -0.9199), (0.03743, -0.1882, 1.291), (3.813e-09, -0.1918, -0.9199), (3.813e-09, -0.1918, 1.291), (-0.03743, -0.1882, -0.9199), (-0.03743, -0.1882, 1.291), (-0.07342, -0.1772, -0.9199), (-0.07342, -0.1772, 1.291), (-0.1066, -0.1595, -0.9199), (-0.1066, -0.1595, 1.291), (-0.1357, -0.1357, -0.9199), (-0.1357, -0.1357, 1.291), (-0.1595, -0.1066, -0.9199), (-0.1595, -0.1066, 1.291), (-0.1772, -0.07342, -0.9199), (-0.1772, -0.07342, 1.291), (-0.1882, -0.03743, -0.9199), (-0.1882, -0.03743, 1.291), (-0.1918, 4.109e-08, -0.9199), (-0.1918, -3.879e-08, 1.291), (-0.1882, 0.03743, -0.9199), (-0.1882, 0.03743, 1.291), (-0.1772, 0.07342, -0.9199), (-0.1772, 0.07342, 1.291), (-0.1595, 0.1066, -0.9199), (-0.1595, 0.1066, 1.291), (-0.1357, 0.1357, -0.9199), (-0.1357, 0.1357, 1.291), (-0.1066, 0.1595, -0.9199), (-0.1066, 0.1595, 1.291), (-0.07342, 0.1772, -0.9199), (-0.07342, 0.1772, 1.291), (-0.03743, 0.1882, -0.9199), (-0.03743, 0.1882, 1.291), (5.145e-09, 0.1313, -0.9199), (0.02561, 0.1288, -0.9199), (0.05024, 0.1213, -0.9199), (0.07294, 0.1092, -0.9199), (0.09283, 0.09283, -0.9199), (0.1092, 0.07294, -0.9199), (0.1213, 0.05024, -0.9199), (0.1288, 0.02561, -0.9199), (0.1313, 4.694e-08, -0.9199), (0.1288, -0.02561, -0.9199), (0.1213, -0.05024, -0.9199), (0.1092, -0.07294, -0.9199), (0.09283, -0.09283, -0.9199), (0.07294, -0.1092, -0.9199), (0.05024, -0.1213, -0.9199), (0.02561, -0.1288, -0.9199), (5.145e-09, -0.1313, -0.9199), (-0.02561, -0.1288, -0.9199), (-0.05024, -0.1213, -0.9199), (-0.07294, -0.1092, -0.9199), (-0.09283, -0.09283, -0.9199), (-0.1092, -0.07294, -0.9199), (-0.1213, -0.05024, -0.9199), (-0.1288, -0.02561, -0.9199), (-0.1313, 4.694e-08, -0.9199), (-0.1288, 0.02561, -0.9199), (-0.1213, 0.05024, -0.9199), (-0.1092, 0.07294, -0.9199), (-0.09283, 0.09283, -0.9199), (-0.07294, 0.1092, -0.9199), (-0.05024, 0.1213, -0.9199), (-0.02561, 0.1288, -0.9199), (7.39e-09, 0.1313, -0.7909), (0.02561, 0.1288, -0.7909), (0.05024, 0.1213, -0.7909), (0.07294, 0.1092, -0.7909), (0.09283, 0.09283, -0.7909), (0.1092, 0.07294, -0.7909), (0.1213, 0.05024, -0.7909), (0.1288, 0.02561, -0.7909), (0.1313, 5.264e-08, -0.7909), (0.1288, -0.02561, -0.7909), (0.1213, -0.05024, -0.7909), (0.1092, -0.07294, -0.7909), (0.09283, -0.09283, -0.7909), (0.07294, -0.1092, -0.7909), (0.05024, -0.1213, -0.7909), (0.02561, -0.1288, -0.7909), (7.39e-09, -0.1313, -0.7909), (-0.02561, -0.1288, -0.7909), (-0.05024, -0.1213, -0.7909), (-0.07294, -0.1092, -0.7909), (-0.09283, -0.09283, -0.7909), (-0.1092, -0.07294, -0.7909), (-0.1213, -0.05024, -0.7909), (-0.1288, -0.02561, -0.7909), (-0.1313, 5.264e-08, -0.7909), (-0.1288, 0.02561, -0.7909), (-0.1213, 0.05024, -0.7909), (-0.1092, 0.07294, -0.7909), (-0.09283, 0.09283, -0.7909), (-0.07294, 0.1092, -0.7909), (-0.05024, 0.1213, -0.7909), (-0.02561, 0.1288, -0.7909)], [], [(0, 1, 3, 2), (2, 3, 5, 4), (4, 5, 7, 6), (6, 7, 9, 8), (8, 9, 11, 10), (10, 11, 13, 12), (12, 13, 15, 14), (14, 15, 17, 16), (16, 17, 19, 18), (18, 19, 21, 20), (20, 21, 23, 22), (22, 23, 25, 24), (24, 25, 27, 26), (26, 27, 29, 28), (28, 29, 31, 30), (30, 31, 33, 32), (32, 33, 35, 34), (34, 35, 37, 36), (36, 37, 39, 38), (38, 39, 41, 40), (40, 41, 43, 42), (42, 43, 45, 44), (44, 45, 47, 46), (46, 47, 49, 48), (48, 49, 51, 50), (50, 51, 53, 52), (52, 53, 55, 54), (54, 55, 57, 56), (56, 57, 59, 58), (58, 59, 61, 60), (3, 1, 63, 61, 59, 57, 55, 53, 51, 49, 47, 45, 43, 41, 39, 37, 35, 33, 31, 29, 27, 25, 23, 21, 19, 17, 15, 13, 11, 9, 7, 5), (60, 61, 63, 62), (62, 63, 1, 0), (8, 10, 69, 68), (75, 76, 108, 107), (26, 28, 78, 77), (44, 46, 87, 86), (0, 2, 65, 64), (62, 0, 64, 95), (18, 20, 74, 73), (36, 38, 83, 82), (54, 56, 92, 91), (10, 12, 70, 69), (28, 30, 79, 78), (46, 48, 88, 87), (2, 4, 66, 65), (20, 22, 75, 74), (38, 40, 84, 83), (56, 58, 93, 92), (12, 14, 71, 70), (30, 32, 80, 79), (48, 50, 89, 88), (4, 6, 67, 66), (22, 24, 76, 75), (40, 42, 85, 84), (58, 60, 94, 93), (14, 16, 72, 71), (32, 34, 81, 80), (50, 52, 90, 89), (6, 8, 68, 67), (24, 26, 77, 76), (42, 44, 86, 85), (60, 62, 95, 94), (16, 18, 73, 72), (34, 36, 82, 81), (52, 54, 91, 90), (96, 97, 98, 99, 100, 101, 102, 103, 104, 105, 106, 107, 108, 109, 110, 111, 112, 113, 114, 115, 116, 117, 118, 119, 120, 121, 122, 123, 124, 125, 126, 127), (89, 90, 122, 121), (76, 77, 109, 108), (90, 91, 123, 122), (77, 78, 110, 109), (64, 65, 97, 96), (91, 92, 124, 123), (78, 79, 111, 110), (65, 66, 98, 97), (92, 93, 125, 124), (79, 80, 112, 111), (66, 67, 99, 98), (93, 94, 126, 125), (80, 81, 113, 112), (67, 68, 100, 99), (94, 95, 127, 126), (81, 82, 114, 113), (68, 69, 101, 100), (95, 64, 96, 127), (82, 83, 115, 114), (69, 70, 102, 101), (83, 84, 116, 115), (70, 71, 103, 102), (84, 85, 117, 116), (71, 72, 104, 103), (85, 86, 118, 117), (72, 73, 105, 104), (86, 87, 119, 118), (73, 74, 106, 105), (87, 88, 120, 119), (74, 75, 107, 106), (88, 89, 121, 120)])
_uv = me_cylinder.uv_layers.new(name='UVMap')
_uv.uv.foreach_set('vector', [1.0, 0.5, 1.0, 1.0, 0.9688, 1.0, 0.9688, 0.5, 0.9688, 0.5, 0.9688, 1.0, 0.9375, 1.0, 0.9375, 0.5, 0.9375, 0.5, 0.9375, 1.0, 0.9062, 1.0, 0.9062, 0.5, 0.9062, 0.5, 0.9062, 1.0, 0.875, 1.0, 0.875, 0.5, 0.875, 0.5, 0.875, 1.0, 0.8438, 1.0, 0.8438, 0.5, 0.8438, 0.5, 0.8438, 1.0, 0.8125, 1.0, 0.8125, 0.5, 0.8125, 0.5, 0.8125, 1.0, 0.7812, 1.0, 0.7812, 0.5, 0.7812, 0.5, 0.7812, 1.0, 0.75, 1.0, 0.75, 0.5, 0.75, 0.5, 0.75, 1.0, 0.7188, 1.0, 0.7188, 0.5, 0.7188, 0.5, 0.7188, 1.0, 0.6875, 1.0, 0.6875, 0.5, 0.6875, 0.5, 0.6875, 1.0, 0.6562, 1.0, 0.6562, 0.5, 0.6562, 0.5, 0.6562, 1.0, 0.625, 1.0, 0.625, 0.5, 0.625, 0.5, 0.625, 1.0, 0.5938, 1.0, 0.5938, 0.5, 0.5938, 0.5, 0.5938, 1.0, 0.5625, 1.0, 0.5625, 0.5, 0.5625, 0.5, 0.5625, 1.0, 0.5312, 1.0, 0.5312, 0.5, 0.5312, 0.5, 0.5312, 1.0, 0.5, 1.0, 0.5, 0.5, 0.5, 0.5, 0.5, 1.0, 0.4688, 1.0, 0.4688, 0.5, 0.4688, 0.5, 0.4688, 1.0, 0.4375, 1.0, 0.4375, 0.5, 0.4375, 0.5, 0.4375, 1.0, 0.4062, 1.0, 0.4062, 0.5, 0.4062, 0.5, 0.4062, 1.0, 0.375, 1.0, 0.375, 0.5, 0.375, 0.5, 0.375, 1.0, 0.3438, 1.0, 0.3438, 0.5, 0.3438, 0.5, 0.3438, 1.0, 0.3125, 1.0, 0.3125, 0.5, 0.3125, 0.5, 0.3125, 1.0, 0.2812, 1.0, 0.2812, 0.5, 0.2812, 0.5, 0.2812, 1.0, 0.25, 1.0, 0.25, 0.5, 0.25, 0.5, 0.25, 1.0, 0.2188, 1.0, 0.2188, 0.5, 0.2188, 0.5, 0.2188, 1.0, 0.1875, 1.0, 0.1875, 0.5, 0.1875, 0.5, 0.1875, 1.0, 0.1562, 1.0, 0.1562, 0.5, 0.1562, 0.5, 0.1562, 1.0, 0.125, 1.0, 0.125, 0.5, 0.125, 0.5, 0.125, 1.0, 0.09375, 1.0, 0.09375, 0.5, 0.09375, 0.5, 0.09375, 1.0, 0.0625, 1.0, 0.0625, 0.5, 0.2968, 0.4854, 0.25, 0.49, 0.2032, 0.4854, 0.1582, 0.4717, 0.1167, 0.4496, 0.08029, 0.4197, 0.05045, 0.3833, 0.02827, 0.3418, 0.01461, 0.2968, 0.01, 0.25, 0.01461, 0.2032, 0.02827, 0.1582, 0.05045, 0.1167, 0.08029, 0.08029, 0.1167, 0.05045, 0.1582, 0.02827, 0.2032, 0.01461, 0.25, 0.01, 0.2968, 0.01461, 0.3418, 0.02827, 0.3833, 0.05045, 0.4197, 0.08029, 0.4496, 0.1167, 0.4717, 0.1582, 0.4854, 0.2032, 0.49, 0.25, 0.4854, 0.2968, 0.4717, 0.3418, 0.4496, 0.3833, 0.4197, 0.4197, 0.3833, 0.4496, 0.3418, 0.4717, 0.0625, 0.5, 0.0625, 1.0, 0.03125, 1.0, 0.03125, 0.5, 0.03125, 0.5, 0.03125, 1.0, 0.0, 1.0, 0.0, 0.5, 0.875, 0.5, 0.8438, 0.5, 0.8438, 0.5, 0.875, 0.5, 0.6562, 0.5, 0.625, 0.5, 0.625, 0.5, 0.6562, 0.5, 0.5938, 0.5, 0.5625, 0.5, 0.5625, 0.5, 0.5938, 0.5, 0.3125, 0.5, 0.2812, 0.5, 0.2812, 0.5, 0.3125, 0.5, 1.0, 0.5, 0.9688, 0.5, 0.9688, 0.5, 1.0, 0.5, 0.03125, 0.5, 0.0, 0.5, 0.0, 0.5, 0.03125, 0.5, 0.7188, 0.5, 0.6875, 0.5, 0.6875, 0.5, 0.7188, 0.5, 0.4375, 0.5, 0.4062, 0.5, 0.4062, 0.5, 0.4375, 0.5, 0.1562, 0.5, 0.125, 0.5, 0.125, 0.5, 0.1562, 0.5, 0.8438, 0.5, 0.8125, 0.5, 0.8125, 0.5, 0.8438, 0.5, 0.5625, 0.5, 0.5312, 0.5, 0.5312, 0.5, 0.5625, 0.5, 0.2812, 0.5, 0.25, 0.5, 0.25, 0.5, 0.2812, 0.5, 0.9688, 0.5, 0.9375, 0.5, 0.9375, 0.5, 0.9688, 0.5, 0.6875, 0.5, 0.6562, 0.5, 0.6562, 0.5, 0.6875, 0.5, 0.4062, 0.5, 0.375, 0.5, 0.375, 0.5, 0.4062, 0.5, 0.125, 0.5, 0.09375, 0.5, 0.09375, 0.5, 0.125, 0.5, 0.8125, 0.5, 0.7812, 0.5, 0.7812, 0.5, 0.8125, 0.5, 0.5312, 0.5, 0.5, 0.5, 0.5, 0.5, 0.5312, 0.5, 0.25, 0.5, 0.2188, 0.5, 0.2188, 0.5, 0.25, 0.5, 0.9375, 0.5, 0.9062, 0.5, 0.9062, 0.5, 0.9375, 0.5, 0.6562, 0.5, 0.625, 0.5, 0.625, 0.5, 0.6562, 0.5, 0.375, 0.5, 0.3438, 0.5, 0.3438, 0.5, 0.375, 0.5, 0.09375, 0.5, 0.0625, 0.5, 0.0625, 0.5, 0.09375, 0.5, 0.7812, 0.5, 0.75, 0.5, 0.75, 0.5, 0.7812, 0.5, 0.5, 0.5, 0.4688, 0.5, 0.4688, 0.5, 0.5, 0.5, 0.2188, 0.5, 0.1875, 0.5, 0.1875, 0.5, 0.2188, 0.5, 0.9062, 0.5, 0.875, 0.5, 0.875, 0.5, 0.9062, 0.5, 0.625, 0.5, 0.5938, 0.5, 0.5938, 0.5, 0.625, 0.5, 0.3438, 0.5, 0.3125, 0.5, 0.3125, 0.5, 0.3438, 0.5, 0.0625, 0.5, 0.03125, 0.5, 0.03125, 0.5, 0.0625, 0.5, 0.75, 0.5, 0.7188, 0.5, 0.7188, 0.5, 0.75, 0.5, 0.4688, 0.5, 0.4375, 0.5, 0.4375, 0.5, 0.4688, 0.5, 0.1875, 0.5, 0.1562, 0.5, 0.1562, 0.5, 0.1875, 0.5, 0.75, 0.49, 0.7968, 0.4854, 0.8418, 0.4717, 0.8833, 0.4496, 0.9197, 0.4197, 0.9496, 0.3833, 0.9717, 0.3418, 0.9854, 0.2968, 0.99, 0.25, 0.9854, 0.2032, 0.9717, 0.1582, 0.9496, 0.1167, 0.9197, 0.08029, 0.8833, 0.05045, 0.8418, 0.02827, 0.7968, 0.01461, 0.75, 0.01, 0.7032, 0.01461, 0.6582, 0.02827, 0.6167, 0.05045, 0.5803, 0.08029, 0.5504, 0.1167, 0.5283, 0.1582, 0.5146, 0.2032, 0.51, 0.25, 0.5146, 0.2968, 0.5283, 0.3418, 0.5504, 0.3833, 0.5803, 0.4197, 0.6167, 0.4496, 0.6582, 0.4717, 0.7032, 0.4854, 0.2188, 0.5, 0.1875, 0.5, 0.1875, 0.5, 0.2188, 0.5, 0.625, 0.5, 0.5938, 0.5, 0.5938, 0.5, 0.625, 0.5, 0.1875, 0.5, 0.1562, 0.5, 0.1562, 0.5, 0.1875, 0.5, 0.5938, 0.5, 0.5625, 0.5, 0.5625, 0.5, 0.5938, 0.5, 1.0, 0.5, 0.9688, 0.5, 0.9688, 0.5, 1.0, 0.5, 0.1562, 0.5, 0.125, 0.5, 0.125, 0.5, 0.1562, 0.5, 0.5625, 0.5, 0.5312, 0.5, 0.5312, 0.5, 0.5625, 0.5, 0.9688, 0.5, 0.9375, 0.5, 0.9375, 0.5, 0.9688, 0.5, 0.125, 0.5, 0.09375, 0.5, 0.09375, 0.5, 0.125, 0.5, 0.5312, 0.5, 0.5, 0.5, 0.5, 0.5, 0.5312, 0.5, 0.9375, 0.5, 0.9062, 0.5, 0.9062, 0.5, 0.9375, 0.5, 0.09375, 0.5, 0.0625, 0.5, 0.0625, 0.5, 0.09375, 0.5, 0.5, 0.5, 0.4688, 0.5, 0.4688, 0.5, 0.5, 0.5, 0.9062, 0.5, 0.875, 0.5, 0.875, 0.5, 0.9062, 0.5, 0.0625, 0.5, 0.03125, 0.5, 0.03125, 0.5, 0.0625, 0.5, 0.4688, 0.5, 0.4375, 0.5, 0.4375, 0.5, 0.4688, 0.5, 0.875, 0.5, 0.8438, 0.5, 0.8438, 0.5, 0.875, 0.5, 0.03125, 0.5, 0.0, 0.5, 0.0, 0.5, 0.03125, 0.5, 0.4375, 0.5, 0.4062, 0.5, 0.4062, 0.5, 0.4375, 0.5, 0.8438, 0.5, 0.8125, 0.5, 0.8125, 0.5, 0.8438, 0.5, 0.4062, 0.5, 0.375, 0.5, 0.375, 0.5, 0.4062, 0.5, 0.8125, 0.5, 0.7812, 0.5, 0.7812, 0.5, 0.8125, 0.5, 0.375, 0.5, 0.3438, 0.5, 0.3438, 0.5, 0.375, 0.5, 0.7812, 0.5, 0.75, 0.5, 0.75, 0.5, 0.7812, 0.5, 0.3438, 0.5, 0.3125, 0.5, 0.3125, 0.5, 0.3438, 0.5, 0.75, 0.5, 0.7188, 0.5, 0.7188, 0.5, 0.75, 0.5, 0.3125, 0.5, 0.2812, 0.5, 0.2812, 0.5, 0.3125, 0.5, 0.7188, 0.5, 0.6875, 0.5, 0.6875, 0.5, 0.7188, 0.5, 0.2812, 0.5, 0.25, 0.5, 0.25, 0.5, 0.2812, 0.5, 0.6875, 0.5, 0.6562, 0.5, 0.6562, 0.5, 0.6875, 0.5, 0.25, 0.5, 0.2188, 0.5, 0.2188, 0.5, 0.25, 0.5])
me_cylinder.materials.append(mat_black)
me_cylinder.update()
me_cube_005 = bpy.data.meshes.new('Cube.005')
me_cube_005.from_pydata([(-0.1191, 0.1847, -0.1783), (-0.1191, 0.002049, 0.04813), (-0.1191, 0.6754, -0.18), (-0.1191, 0.6562, 0.2368), (0.1191, 0.1847, -0.1783), (0.1191, 0.002049, 0.04813), (0.1191, 0.6754, -0.18), (0.1191, 0.6562, 0.2368), (-0.1191, -0.4154, 0.3048), (-0.1191, 0.762, 0.3266), (0.1191, 0.762, 0.3266), (0.1191, -0.4154, 0.3048), (-0.1191, 0.2732, 0.2381), (0.1191, 0.2732, 0.2381), (-3.707e-17, 0.002049, 0.04813), (0.0, 0.6562, 0.2368), (5.929e-18, 0.2732, 0.2381), (-0.1191, 0.6971, 0.02842), (0.1191, 0.6971, 0.02842), (0.05957, 0.6562, 0.2368), (0.0, 0.6754, -0.18), (-0.05957, 0.6562, 0.2368), (-0.1191, 0.002049, -0.1187), (0.1191, 0.002049, -0.1187), (0.0, 0.1847, -0.1783), (0.05957, 0.002049, 0.04813), (-0.05957, 0.002049, 0.04813), (-0.1191, -0.3034, 0.01839), (0.1191, -0.3034, 0.01839), (0.0, -0.3034, -0.268), (0.0, -0.4154, 0.3048), (0.0, -0.3034, 0.01839), (-0.1191, -0.4154, 0.1616), (-0.05957, -0.4154, 0.3048), (0.1191, -0.4154, 0.1616), (0.05957, -0.4154, 0.3048), (-0.05957, -0.3034, 0.01839), (0.05957, -0.3034, 0.01839), (0.0, -0.4154, 0.1616), (0.05957, -0.4154, 0.1616), (-0.05957, -0.4154, 0.1616), (-0.08155, 0.8439, -0.2697), (-0.1191, 0.7731, -0.232), (-0.1191, 0.8388, -0.2325), (-0.1191, -0.1006, -0.2308), (-0.08155, -0.3034, -0.268), (-0.1191, -0.3034, -0.2305), (0.1191, 0.7731, -0.232), (0.08155, 0.8439, -0.2697), (0.1191, 0.8388, -0.2325), (0.08155, -0.3034, -0.268), (0.1191, -0.1006, -0.2308), (0.1191, -0.3034, -0.2305)], [], [(16, 15, 19, 7, 13), (41, 48, 50, 29, 45), (0, 22, 1, 26, 14, 25, 5, 23, 4, 24), (40, 33, 8, 32), (2, 17, 3, 9, 43, 42), (10, 9, 8, 33, 30, 35, 11), (41, 43, 9, 10, 49, 48), (29, 31, 36, 27, 46, 45), (3, 12, 1, 8, 9), (1, 22, 0, 44, 46, 27, 32, 8), (6, 4, 51, 47), (50, 52, 28, 37, 31, 29), (5, 13, 7, 10, 11), (2, 20, 6, 18, 7, 19, 15, 21, 3, 17), (2, 0, 24, 4, 6, 20), (14, 16, 13, 5, 25), (1, 12, 16, 14, 26), (12, 3, 21, 15, 16), (7, 18, 6, 47, 49, 10), (4, 23, 5, 11, 34, 28, 52, 51), (39, 35, 30, 38), (37, 39, 38, 31), (28, 34, 39, 37), (34, 11, 35, 39), (36, 40, 32, 27), (31, 38, 40, 36), (38, 30, 33, 40), (41, 42, 43), (44, 45, 46), (47, 48, 49), (50, 51, 52), (41, 45, 44, 42), (50, 48, 47, 51), (0, 2, 42, 44)])
_uv = me_cube_005.uv_layers.new(name='UVMap')
_uv.uv.foreach_set('vector', [0.5858, 0.375, 0.5858, 0.375, 0.5858, 0.4571, 0.5858, 0.5392, 0.5858, 0.625, 0.1644, 0.5, 0.3356, 0.5, 0.3356, 0.75, 0.25, 0.75, 0.1644, 0.75, 0.4142, 0.03917, 0.5, 0.03917, 0.5858, 0.03917, 0.5858, 0.2071, 0.5858, 0.375, 0.5858, 0.5429, 0.5858, 0.7108, 0.5, 0.7108, 0.4142, 0.7108, 0.4142, 0.375, 0.5625, 0.9375, 0.625, 0.9375, 0.625, 1.0, 0.5625, 1.0, 0.4142, 0.2108, 0.5, 0.2108, 0.5858, 0.2108, 0.625, 0.25, 0.3906, 0.25, 0.3914, 0.2336, 0.625, 0.5, 0.875, 0.5, 0.875, 0.75, 0.8125, 0.75, 0.75, 0.75, 0.6875, 0.75, 0.625, 0.75, 0.375, 0.2894, 0.3906, 0.25, 0.625, 0.25, 0.625, 0.5, 0.3906, 0.5, 0.375, 0.4606, 0.375, 0.875, 0.5, 0.875, 0.5, 0.9375, 0.5, 1.0, 0.3914, 1.0, 0.375, 0.9606, 0.5858, 0.2108, 0.5858, 0.125, 0.5858, 0.03917, 0.625, 0.0, 0.625, 0.25, 0.5858, 0.03917, 0.5, 0.03917, 0.4142, 0.03917, 0.3913, 0.01627, 0.3914, 0.0, 0.5, 0.0, 0.5625, 0.0, 0.625, 0.0, 0.4142, 0.5392, 0.4142, 0.7108, 0.3913, 0.7337, 0.3914, 0.5164, 0.375, 0.7894, 0.3914, 0.75, 0.5, 0.75, 0.5, 0.8125, 0.5, 0.875, 0.375, 0.875, 0.5858, 0.7108, 0.5858, 0.625, 0.5858, 0.5392, 0.625, 0.5, 0.625, 0.75, 0.4142, 0.2108, 0.4142, 0.375, 0.4142, 0.5392, 0.5, 0.5392, 0.5858, 0.5392, 0.5858, 0.4571, 0.5858, 0.375, 0.5858, 0.2929, 0.5858, 0.2108, 0.5, 0.2108, 0.4142, 0.2108, 0.4142, 0.03917, 0.4142, 0.375, 0.4142, 0.7108, 0.4142, 0.5392, 0.4142, 0.375, 0.5858, 0.375, 0.5858, 0.375, 0.5858, 0.625, 0.5858, 0.7108, 0.5858, 0.5429, 0.5858, 0.03917, 0.5858, 0.125, 0.5858, 0.375, 0.5858, 0.375, 0.5858, 0.2071, 0.5858, 0.125, 0.5858, 0.2108, 0.5858, 0.2929, 0.5858, 0.375, 0.5858, 0.375, 0.5858, 0.5392, 0.5, 0.5392, 0.4142, 0.5392, 0.3914, 0.5164, 0.3906, 0.5, 0.625, 0.5, 0.4142, 0.7108, 0.5, 0.7108, 0.5858, 0.7108, 0.625, 0.75, 0.5625, 0.75, 0.5, 0.75, 0.3914, 0.75, 0.3913, 0.7337, 0.5625, 0.8125, 0.625, 0.8125, 0.625, 0.875, 0.5625, 0.875, 0.5, 0.8125, 0.5625, 0.8125, 0.5625, 0.875, 0.5, 0.875, 0.5, 0.75, 0.5625, 0.75, 0.5625, 0.8125, 0.5, 0.8125, 0.5625, 0.75, 0.625, 0.75, 0.625, 0.8125, 0.5625, 0.8125, 0.5, 0.9375, 0.5625, 0.9375, 0.5625, 1.0, 0.5, 1.0, 0.5, 0.875, 0.5625, 0.875, 0.5625, 0.9375, 0.5, 0.9375, 0.5625, 0.875, 0.625, 0.875, 0.625, 0.9375, 0.5625, 0.9375, 0.1644, 0.5, 0.125, 0.5154, 0.125, 0.5011, 0.125, 0.7058, 0.1644, 0.75, 0.125, 0.75, 0.375, 0.5154, 0.3356, 0.5, 0.375, 0.5011, 0.3356, 0.75, 0.375, 0.7058, 0.375, 0.75, 0.1644, 0.5, 0.1644, 0.75, 0.125, 0.7058, 0.125, 0.5154, 0.3356, 0.75, 0.3356, 0.5, 0.3914, 0.5164, 0.3913, 0.7337, 0.4142, 0.03917, 0.4142, 0.2108, 0.3914, 0.2336, 0.3913, 0.01627])
me_cube_005.materials.append(mat_metal3)
me_cube_005.update()
me_cube_006 = bpy.data.meshes.new('Cube.006')
me_cube_006.from_pydata([(-0.04657, -0.0292, -0.04085), (-0.05265, -0.07076, 0.1233), (-0.04657, 0.052, -0.04623), (-0.05265, 0.03374, 0.1363), (0.04657, -0.0292, -0.04085), (0.05265, -0.07076, 0.1233), (0.04657, 0.052, -0.04623), (0.05265, 0.03374, 0.1363), (-0.04026, -0.05165, -0.1473), (-0.04026, 0.007312, -0.1667), (0.04026, -0.05165, -0.1473), (0.04026, 0.007312, -0.1667), (-0.03509, -0.1076, -0.2151), (-0.03509, -0.0803, -0.2424), (0.03509, -0.1076, -0.2151), (0.03509, -0.0803, -0.2424), (-0.0424, -0.0292, -0.09022), (0.0424, -0.0292, -0.09022), (0.0424, 0.03466, -0.1135), (-0.0424, 0.03466, -0.1135)], [], [(0, 1, 3, 2), (2, 3, 7, 6), (6, 7, 5, 4), (4, 5, 1, 0), (17, 16, 8, 10), (7, 3, 1, 5), (8, 9, 13, 12), (19, 18, 11, 9), (16, 19, 9, 8), (18, 17, 10, 11), (13, 15, 14, 12), (10, 8, 12, 14), (9, 11, 15, 13), (11, 10, 14, 15), (6, 4, 17, 18), (0, 2, 19, 16), (2, 6, 18, 19), (4, 0, 16, 17)])
_uv = me_cube_006.uv_layers.new(name='UVMap')
_uv.uv.foreach_set('vector', [0.375, 0.0, 0.625, 0.0, 0.625, 0.25, 0.375, 0.25, 0.375, 0.25, 0.625, 0.25, 0.625, 0.5, 0.375, 0.5, 0.375, 0.5, 0.625, 0.5, 0.625, 0.75, 0.375, 0.75, 0.375, 0.75, 0.625, 0.75, 0.625, 1.0, 0.375, 1.0, 0.375, 0.75, 0.375, 1.0, 0.375, 1.0, 0.375, 0.75, 0.625, 0.5, 0.875, 0.5, 0.875, 0.75, 0.625, 0.75, 0.375, 0.0, 0.375, 0.25, 0.375, 0.25, 0.375, 0.0, 0.375, 0.25, 0.375, 0.5, 0.375, 0.5, 0.375, 0.25, 0.375, 0.0, 0.375, 0.25, 0.375, 0.25, 0.375, 0.0, 0.375, 0.5, 0.375, 0.75, 0.375, 0.75, 0.375, 0.5, 0.125, 0.5, 0.375, 0.5, 0.375, 0.75, 0.125, 0.75, 0.375, 0.75, 0.375, 1.0, 0.375, 1.0, 0.375, 0.75, 0.375, 0.25, 0.375, 0.5, 0.375, 0.5, 0.375, 0.25, 0.375, 0.5, 0.375, 0.75, 0.375, 0.75, 0.375, 0.5, 0.375, 0.5, 0.375, 0.75, 0.375, 0.75, 0.375, 0.5, 0.375, 0.0, 0.375, 0.25, 0.375, 0.25, 0.375, 0.0, 0.375, 0.25, 0.375, 0.5, 0.375, 0.5, 0.375, 0.25, 0.375, 0.75, 0.375, 1.0, 0.375, 1.0, 0.375, 0.75])
me_cube_006.update()
me_cube_007 = bpy.data.meshes.new('Cube.007')
me_cube_007.from_pydata([(-0.1473, -0.3026, 0.03967), (-0.1021, -0.1901, 0.1444), (-0.1473, 0.3026, 0.03967), (-0.1021, 0.2573, 0.1444), (0.1473, -0.3026, 0.03967), (0.1021, -0.1901, 0.1444), (0.1473, 0.3026, 0.03967), (0.1021, 0.2573, 0.1444), (-0.1312, -0.2625, 0.1444), (-0.1473, 0.3026, 0.1444), (0.1473, 0.3026, 0.1444), (0.1312, -0.2625, 0.1444), (-0.1021, -0.1901, 0.1243), (-0.1021, 0.2573, 0.1243), (0.1021, -0.1901, 0.1243), (0.1021, 0.2573, 0.1243)], [], [(0, 8, 9, 2), (2, 9, 10, 6), (6, 10, 11, 4), (4, 11, 8, 0), (1, 5, 14, 12), (1, 3, 9, 8), (3, 7, 10, 9), (7, 5, 11, 10), (5, 1, 8, 11), (15, 13, 12, 14), (7, 3, 13, 15), (5, 7, 15, 14), (3, 1, 12, 13)])
me_cube_007.polygons.foreach_set('material_index', [0, 0, 0, 0, 0, 0, 0, 0, 0, 1, 0, 0, 0])
_uv = me_cube_007.uv_layers.new(name='UVMap')
_uv.uv.foreach_set('vector', [0.5343, 0.0, 0.625, 0.01655, 0.625, 0.25, 0.5343, 0.25, 0.5343, 0.25, 0.625, 0.25, 0.625, 0.5, 0.5343, 0.5, 0.5343, 0.5, 0.625, 0.5, 0.6387, 0.7335, 0.5343, 0.75, 0.5343, 0.75, 0.6387, 0.7335, 0.625, 0.9863, 0.5343, 1.0, 0.8366, 0.7035, 0.6634, 0.7035, 0.6634, 0.7035, 0.8366, 0.7035, 0.8366, 0.7035, 0.8366, 0.5187, 0.875, 0.5, 0.8613, 0.7335, 0.8366, 0.5187, 0.6634, 0.5187, 0.625, 0.5, 0.875, 0.5, 0.6634, 0.5187, 0.6634, 0.7035, 0.6387, 0.7335, 0.625, 0.5, 0.6634, 0.7035, 0.8366, 0.7035, 0.8613, 0.7335, 0.6387, 0.7335, 0.6634, 0.5187, 0.8366, 0.5187, 0.8366, 0.7035, 0.6634, 0.7035, 0.6634, 0.5187, 0.8366, 0.5187, 0.8366, 0.5187, 0.6634, 0.5187, 0.6634, 0.7035, 0.6634, 0.5187, 0.6634, 0.5187, 0.6634, 0.7035, 0.8366, 0.5187, 0.8366, 0.7035, 0.8366, 0.7035, 0.8366, 0.5187])
me_cube_007.materials.append(mat_metal2)
me_cube_007.materials.append(mat_display)
me_cube_007.update()

# ---- objects
ob_cube = bpy.data.objects.new('Cube', me_cube_002)
ob_cube_001 = bpy.data.objects.new('Cube.001', me_cube_003)
ob_cylinder = bpy.data.objects.new('Cylinder', me_cylinder)
ob_cube_002 = bpy.data.objects.new('Cube.002', me_cube_005)
ob_cube_003 = bpy.data.objects.new('Cube.003', me_cube_006)
ob_cube_004 = bpy.data.objects.new('Cube.004', me_cube_007)

# ---- transforms, parenting, visibility, modifiers, constraints
ob_cube.location = (0.0, 0.0, 0.0)
ob_cube_001.location = (0.0, 0.0, 0.0)
ob_cylinder.location = (0.0, -2.647, 0.5152)
ob_cylinder.rotation_euler = (-1.571, -2.22e-16, 2.22e-16)
ob_cube_002.location = (-1.187e-16, -0.276, -0.5348)
ob_cube_003.location = (-9.221e-17, 0.2252, -0.4153)
ob_cube_004.location = (1.467e-16, 1.103, 0.6293)
ob_cube_004.rotation_euler = (-0.1484, -3.283e-17, 2.441e-18)

# ---- collection membership
col_collection.objects.link(ob_cube)
col_collection.objects.link(ob_cube_001)
col_collection.objects.link(ob_cylinder)
col_collection.objects.link(ob_cube_002)
col_collection.objects.link(ob_cube_003)
col_collection.objects.link(ob_cube_004)

# ---- scene / render settings (as saved in the file)
scene.frame_start = 1; scene.frame_end = 250; scene.frame_set(0)
scene.render.engine = 'CYCLES'
scene.cycles.sampling_pattern = 'TABULATED_SOBOL'
scene.cycles.use_light_tree = False
scene.view_settings.view_transform = 'Filmic'
bpy.context.view_layer.update()

# ---- added for rendering (the .blend has no active camera and no usable light): camera, sun
cam_auto = bpy.data.cameras.new('AutoCamera')
cam_auto.lens = 50.0
cam_auto.sensor_width = 36.0
cam_auto.clip_end = 1000.0
ob_auto_camera = bpy.data.objects.new('AutoCamera', cam_auto)
scene.collection.objects.link(ob_auto_camera)
ob_auto_camera.location = (5.48584, -7.53999, 3.98212)
ob_auto_camera.rotation_euler = (1.09748, -7.21219e-08, 0.694738)
scene.camera = ob_auto_camera
light_auto_sun = bpy.data.lights.new('AutoSun', 'SUN')
light_auto_sun.energy = 3.0
light_auto_sun.angle = 0.0523599
ob_auto_sun = bpy.data.objects.new('AutoSun', light_auto_sun)
scene.collection.objects.link(ob_auto_sun)
ob_auto_sun.rotation_euler = (0.872665, 0.174533, 0.523599)
bpy.context.view_layer.update()
